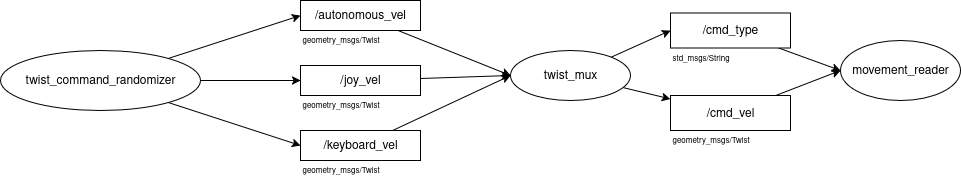

The diagram above was exported from draw.io. Its source (the exported page's mxGraphModel, read from the mxfile embedded in the PNG):
<mxGraphModel dx="727" dy="407" grid="1" gridSize="10" guides="1" tooltips="1" connect="1" arrows="1" fold="1" page="1" pageScale="1" pageWidth="850" pageHeight="1100" background="#ffffff" math="0" shadow="0">
  <root>
    <mxCell id="0" />
    <mxCell id="1" parent="0" />
    <mxCell id="TO8qyxvII6ZV_haeG9-k-13" style="rounded=0;orthogonalLoop=1;jettySize=auto;html=1;entryX=0;entryY=0.5;entryDx=0;entryDy=0;" edge="1" parent="1" source="TO8qyxvII6ZV_haeG9-k-1" target="TO8qyxvII6ZV_haeG9-k-3">
      <mxGeometry relative="1" as="geometry" />
    </mxCell>
    <mxCell id="TO8qyxvII6ZV_haeG9-k-15" style="rounded=0;orthogonalLoop=1;jettySize=auto;html=1;entryX=0;entryY=0.5;entryDx=0;entryDy=0;" edge="1" parent="1" source="TO8qyxvII6ZV_haeG9-k-1" target="TO8qyxvII6ZV_haeG9-k-4">
      <mxGeometry relative="1" as="geometry" />
    </mxCell>
    <mxCell id="TO8qyxvII6ZV_haeG9-k-16" style="rounded=0;orthogonalLoop=1;jettySize=auto;html=1;entryX=0;entryY=0.5;entryDx=0;entryDy=0;" edge="1" parent="1" source="TO8qyxvII6ZV_haeG9-k-1" target="TO8qyxvII6ZV_haeG9-k-2">
      <mxGeometry relative="1" as="geometry" />
    </mxCell>
    <mxCell id="TO8qyxvII6ZV_haeG9-k-1" value="twist_command_randomizer" style="ellipse;whiteSpace=wrap;html=1;" vertex="1" parent="1">
      <mxGeometry x="100" y="170" width="200" height="60" as="geometry" />
    </mxCell>
    <mxCell id="TO8qyxvII6ZV_haeG9-k-17" style="rounded=0;orthogonalLoop=1;jettySize=auto;html=1;entryX=0;entryY=0.5;entryDx=0;entryDy=0;" edge="1" parent="1" source="TO8qyxvII6ZV_haeG9-k-2" target="TO8qyxvII6ZV_haeG9-k-10">
      <mxGeometry relative="1" as="geometry" />
    </mxCell>
    <mxCell id="TO8qyxvII6ZV_haeG9-k-2" value="/keyboard_vel" style="rounded=0;whiteSpace=wrap;html=1;" vertex="1" parent="1">
      <mxGeometry x="400" y="250" width="120" height="30" as="geometry" />
    </mxCell>
    <mxCell id="TO8qyxvII6ZV_haeG9-k-11" style="rounded=0;orthogonalLoop=1;jettySize=auto;html=1;entryX=0;entryY=0.5;entryDx=0;entryDy=0;" edge="1" parent="1" source="TO8qyxvII6ZV_haeG9-k-3" target="TO8qyxvII6ZV_haeG9-k-10">
      <mxGeometry relative="1" as="geometry" />
    </mxCell>
    <mxCell id="TO8qyxvII6ZV_haeG9-k-3" value="/autonomous_vel" style="rounded=0;whiteSpace=wrap;html=1;" vertex="1" parent="1">
      <mxGeometry x="400" y="120" width="120" height="30" as="geometry" />
    </mxCell>
    <mxCell id="TO8qyxvII6ZV_haeG9-k-18" style="rounded=0;orthogonalLoop=1;jettySize=auto;html=1;entryX=0;entryY=0.5;entryDx=0;entryDy=0;" edge="1" parent="1" source="TO8qyxvII6ZV_haeG9-k-4" target="TO8qyxvII6ZV_haeG9-k-10">
      <mxGeometry relative="1" as="geometry" />
    </mxCell>
    <mxCell id="TO8qyxvII6ZV_haeG9-k-4" value="/joy_vel" style="rounded=0;whiteSpace=wrap;html=1;" vertex="1" parent="1">
      <mxGeometry x="400" y="185" width="120" height="30" as="geometry" />
    </mxCell>
    <mxCell id="TO8qyxvII6ZV_haeG9-k-21" style="rounded=0;orthogonalLoop=1;jettySize=auto;html=1;entryX=0;entryY=0.5;entryDx=0;entryDy=0;" edge="1" parent="1" source="TO8qyxvII6ZV_haeG9-k-10" target="TO8qyxvII6ZV_haeG9-k-19">
      <mxGeometry relative="1" as="geometry" />
    </mxCell>
    <mxCell id="TO8qyxvII6ZV_haeG9-k-22" style="rounded=0;orthogonalLoop=1;jettySize=auto;html=1;" edge="1" parent="1" source="TO8qyxvII6ZV_haeG9-k-10" target="TO8qyxvII6ZV_haeG9-k-20">
      <mxGeometry relative="1" as="geometry" />
    </mxCell>
    <mxCell id="TO8qyxvII6ZV_haeG9-k-10" value="twist_mux" style="ellipse;whiteSpace=wrap;html=1;" vertex="1" parent="1">
      <mxGeometry x="610" y="170" width="120" height="50" as="geometry" />
    </mxCell>
    <mxCell id="TO8qyxvII6ZV_haeG9-k-24" style="rounded=0;orthogonalLoop=1;jettySize=auto;html=1;entryX=0;entryY=0.5;entryDx=0;entryDy=0;" edge="1" parent="1" source="TO8qyxvII6ZV_haeG9-k-19" target="TO8qyxvII6ZV_haeG9-k-23">
      <mxGeometry relative="1" as="geometry" />
    </mxCell>
    <mxCell id="TO8qyxvII6ZV_haeG9-k-19" value="/cmd_type" style="rounded=0;whiteSpace=wrap;html=1;" vertex="1" parent="1">
      <mxGeometry x="770" y="132.5" width="120" height="35" as="geometry" />
    </mxCell>
    <mxCell id="TO8qyxvII6ZV_haeG9-k-25" style="rounded=0;orthogonalLoop=1;jettySize=auto;html=1;entryX=0;entryY=0.5;entryDx=0;entryDy=0;" edge="1" parent="1" source="TO8qyxvII6ZV_haeG9-k-20" target="TO8qyxvII6ZV_haeG9-k-23">
      <mxGeometry relative="1" as="geometry" />
    </mxCell>
    <mxCell id="TO8qyxvII6ZV_haeG9-k-20" value="/cmd_vel" style="rounded=0;whiteSpace=wrap;html=1;" vertex="1" parent="1">
      <mxGeometry x="770" y="215" width="120" height="35" as="geometry" />
    </mxCell>
    <mxCell id="TO8qyxvII6ZV_haeG9-k-23" value="movement_reader" style="ellipse;whiteSpace=wrap;html=1;" vertex="1" parent="1">
      <mxGeometry x="940" y="160" width="120" height="60" as="geometry" />
    </mxCell>
    <mxCell id="TO8qyxvII6ZV_haeG9-k-27" value="geometry_msgs/Twist" style="text;html=1;align=left;verticalAlign=middle;resizable=0;points=[];autosize=1;strokeColor=none;fillColor=none;fontSize=8;" vertex="1" parent="1">
      <mxGeometry x="400" y="150" width="100" height="20" as="geometry" />
    </mxCell>
    <mxCell id="TO8qyxvII6ZV_haeG9-k-28" value="geometry_msgs/Twist" style="text;html=1;align=left;verticalAlign=middle;resizable=0;points=[];autosize=1;strokeColor=none;fillColor=none;fontSize=8;" vertex="1" parent="1">
      <mxGeometry x="400" y="215" width="100" height="20" as="geometry" />
    </mxCell>
    <mxCell id="TO8qyxvII6ZV_haeG9-k-29" value="geometry_msgs/Twist" style="text;html=1;align=left;verticalAlign=middle;resizable=0;points=[];autosize=1;strokeColor=none;fillColor=none;fontSize=8;" vertex="1" parent="1">
      <mxGeometry x="400" y="280" width="100" height="20" as="geometry" />
    </mxCell>
    <mxCell id="TO8qyxvII6ZV_haeG9-k-30" value="geometry_msgs/Twist" style="text;html=1;align=left;verticalAlign=middle;resizable=0;points=[];autosize=1;strokeColor=none;fillColor=none;fontSize=8;" vertex="1" parent="1">
      <mxGeometry x="770" y="250" width="100" height="20" as="geometry" />
    </mxCell>
    <mxCell id="TO8qyxvII6ZV_haeG9-k-31" value="std_msgs/String" style="text;html=1;align=left;verticalAlign=middle;resizable=0;points=[];autosize=1;strokeColor=none;fillColor=none;fontSize=8;" vertex="1" parent="1">
      <mxGeometry x="770" y="167.5" width="80" height="20" as="geometry" />
    </mxCell>
  </root>
</mxGraphModel>